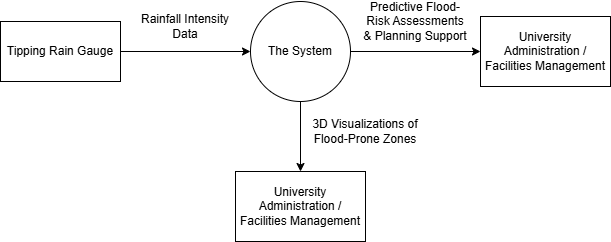

The diagram above was exported from draw.io. Its source (the exported page's mxGraphModel, read from the mxfile embedded in the PNG):
<mxGraphModel dx="674" dy="483" grid="1" gridSize="10" guides="1" tooltips="1" connect="1" arrows="1" fold="1" page="1" pageScale="1" pageWidth="850" pageHeight="1100" math="0" shadow="0">
  <root>
    <mxCell id="0" />
    <mxCell id="1" parent="0" />
    <mxCell id="wMDEPupydVdUM9bkH69i-6" edge="1" parent="1" source="wMDEPupydVdUM9bkH69i-1" style="edgeStyle=orthogonalEdgeStyle;rounded=0;orthogonalLoop=1;jettySize=auto;html=1;entryX=0;entryY=0.5;entryDx=0;entryDy=0;" target="wMDEPupydVdUM9bkH69i-5">
      <mxGeometry relative="1" as="geometry" />
    </mxCell>
    <mxCell id="wMDEPupydVdUM9bkH69i-8" edge="1" parent="1" source="wMDEPupydVdUM9bkH69i-1" style="edgeStyle=orthogonalEdgeStyle;rounded=0;orthogonalLoop=1;jettySize=auto;html=1;entryX=0.5;entryY=0;entryDx=0;entryDy=0;" target="wMDEPupydVdUM9bkH69i-7">
      <mxGeometry relative="1" as="geometry" />
    </mxCell>
    <mxCell id="wMDEPupydVdUM9bkH69i-1" parent="1" style="ellipse;whiteSpace=wrap;html=1;aspect=fixed;" value="The System" vertex="1">
      <mxGeometry height="100" width="100" x="310" y="210" as="geometry" />
    </mxCell>
    <mxCell id="wMDEPupydVdUM9bkH69i-3" edge="1" parent="1" source="wMDEPupydVdUM9bkH69i-2" style="edgeStyle=orthogonalEdgeStyle;rounded=0;orthogonalLoop=1;jettySize=auto;html=1;entryX=0;entryY=0.5;entryDx=0;entryDy=0;" target="wMDEPupydVdUM9bkH69i-1">
      <mxGeometry relative="1" as="geometry" />
    </mxCell>
    <mxCell id="wMDEPupydVdUM9bkH69i-2" parent="1" style="rounded=0;whiteSpace=wrap;html=1;" value="Tipping Rain Gauge" vertex="1">
      <mxGeometry height="60" width="120" x="60" y="230" as="geometry" />
    </mxCell>
    <mxCell id="wMDEPupydVdUM9bkH69i-4" parent="1" style="text;html=1;whiteSpace=wrap;strokeColor=none;fillColor=none;align=center;verticalAlign=middle;rounded=0;" value="Rainfall Intensity Data" vertex="1">
      <mxGeometry height="30" width="110" x="190" y="220" as="geometry" />
    </mxCell>
    <mxCell id="wMDEPupydVdUM9bkH69i-5" parent="1" style="rounded=0;whiteSpace=wrap;html=1;" value="University Administration / Facilities Management" vertex="1">
      <mxGeometry height="70" width="130" x="540" y="225" as="geometry" />
    </mxCell>
    <mxCell id="wMDEPupydVdUM9bkH69i-7" parent="1" style="rounded=0;whiteSpace=wrap;html=1;" value="University Administration / Facilities Management" vertex="1">
      <mxGeometry height="70" width="130" x="295" y="380" as="geometry" />
    </mxCell>
    <mxCell id="wMDEPupydVdUM9bkH69i-9" parent="1" style="text;html=1;whiteSpace=wrap;strokeColor=none;fillColor=none;align=center;verticalAlign=middle;rounded=0;" value="Predictive Flood-Risk Assessments &amp;amp; Planning Support" vertex="1">
      <mxGeometry height="40" width="110" x="420" y="210" as="geometry" />
    </mxCell>
    <mxCell id="wMDEPupydVdUM9bkH69i-10" parent="1" style="text;html=1;whiteSpace=wrap;strokeColor=none;fillColor=none;align=center;verticalAlign=middle;rounded=0;" value="3D Visualizations of Flood-Prone Zones" vertex="1">
      <mxGeometry height="40" width="110" x="370" y="320" as="geometry" />
    </mxCell>
  </root>
</mxGraphModel>